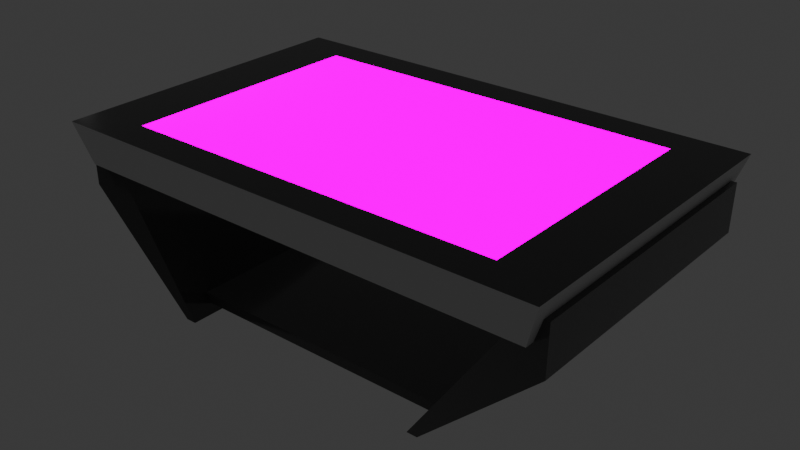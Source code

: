 # Source: table.blend  (saved by Blender 2.91.10; exported with 4.5.12 LTS)
import bpy
from mathutils import Matrix  # noqa: F401  (used for matrix-valued properties, if any)

bpy.ops.wm.read_factory_settings(use_empty=True)
scene = bpy.context.scene
scene.name = 'Scene'

# ---- collections
col_collection = bpy.data.collections.new('Collection'); scene.collection.children.link(col_collection)

# ---- images (referenced by path relative to the original .blend; pixels are not part of the script)
import os
ASSET_DIR = os.environ.get("B2B_ASSET_DIR", "")  # directory of the original .blend (textures are referenced by path, not embedded)
HERE = os.path.dirname(os.path.abspath(__file__))  # packed textures are extracted next to this script under _unpacked/

def load_image(name, relpath, width, height, colorspace="sRGB"):
    """Load a texture the original file referenced (path relative to the .blend, or extracted next to this script)."""
    p = next((c for c in (os.path.join(HERE, relpath), os.path.join(ASSET_DIR, relpath)) if relpath and os.path.exists(c)), "")
    if p:
        img = bpy.data.images.load(p, check_existing=True)
        img.name = name
    else:  # same state as the original file: an image datablock whose file is absent (Cycles renders it pink)
        img = bpy.data.images.new(name, width, height)
        img.source = "FILE"
        img.filepath = "//" + (relpath or name)
    img.colorspace_settings.name = colorspace
    return img
img_table_normal = load_image('table_normal', '', 2048, 2048, 'sRGB')
img_broken_screen_jpg = load_image('broken-screen.jpg', 'broken-screen.jpg', 1024, 1024, 'sRGB')

# ---- materials (node trees are filled in below, after node groups)
mat_pieds = bpy.data.materials.new('pieds')
mat_pieds.alpha_threshold = 0.0
mat_pieds.line_color = (0.0, 0.0, 0.0, 1.0)
mat_table = bpy.data.materials.new('table')
mat_ecran = bpy.data.materials.new('ecran')
mat_bordure = bpy.data.materials.new('bordure')

# ---- material node trees
mat_pieds.use_nodes = True; mat_pieds.node_tree.nodes.clear()
_N = mat_pieds.node_tree.nodes; _L = mat_pieds.node_tree.links
n0 = _N.new('ShaderNodeOutputMaterial'); n0.name = 'Material Output'; n0.location = (300, 300)
n1 = _N.new('ShaderNodeVectorMath'); n1.name = 'Vector Math'; n1.location = (-2285, -352)
n1.operation = 'MULTIPLY'
n1.inputs[1].default_value = (1.0, 1.0, 258.3)
n2 = _N.new('ShaderNodeMapping'); n2.name = 'Mapping'; n2.location = (-2407, 22)
n2.width = 240
n2.inputs[3].default_value = (1.0, 1.57, 1.0)
n3 = _N.new('ShaderNodeCombineXYZ'); n3.name = 'Combine XYZ'; n3.location = (-2710, -66)
n4 = _N.new('ShaderNodeSeparateXYZ'); n4.name = 'Separate XYZ'; n4.location = (-3576, -88)
n5 = _N.new('ShaderNodeMath'); n5.name = 'Math.002'; n5.location = (-3133, 53)
n5.operation = 'ABSOLUTE'
n5.inputs[2].default_value = 0.0
n6 = _N.new('ShaderNodeMath'); n6.name = 'Math'; n6.location = (-3098, -249)
n6.operation = 'ABSOLUTE'
n6.inputs[2].default_value = 0.0
n7 = _N.new('ShaderNodeTexNoise'); n7.name = 'Noise Texture'; n7.location = (-1785, -295)
n7.inputs[2].default_value = 1.5
n8 = _N.new('ShaderNodeBsdfPrincipled'); n8.name = 'Principled BSDF'; n8.location = (-190, 479)
n8.distribution = 'GGX'
n8.subsurface_method = 'BURLEY'
n8.inputs[0].default_value = (0.08954, 0.08954, 0.08954, 1.0)
n8.inputs[2].default_value = 0.1318
n8.inputs[3].default_value = 1.45
n8.inputs[13].default_value = 0.3238
n9 = _N.new('ShaderNodeTexCoord'); n9.name = 'Texture Coordinate'; n9.location = (-3926, -158)
n10 = _N.new('ShaderNodeTexCoord'); n10.name = 'Texture Coordinate.001'; n10.location = (-1316, -421)
n11 = _N.new('ShaderNodeTexVoronoi'); n11.name = 'Voronoi Texture'; n11.location = (-1572, 206)
n11.voronoi_dimensions = '4D'
n11.distance = 'MANHATTAN'
n11.feature = 'F2'
n11.inputs[1].default_value = 64.21
n11.inputs[2].default_value = 0.14
n12 = _N.new('ShaderNodeMath'); n12.name = 'Math.001'; n12.location = (-1354, 264)
n12.operation = 'POWER'
n12.inputs[1].default_value = 62.11
n12.inputs[2].default_value = 0.0
n13 = _N.new('ShaderNodeMapRange'); n13.name = 'Map Range'; n13.location = (-1137, 239)
n13.inputs[1].default_value = 0.14
n14 = _N.new('ShaderNodeBump'); n14.name = 'Bump'; n14.location = (-761, 9)
n14.inputs[1].default_value = 1.0
n14.inputs[2].default_value = 1.0
n15 = _N.new('ShaderNodeTexImage'); n15.name = 'Image Texture'; n15.location = (-1036, -298)
n15.image = img_table_normal
n16 = _N.new('ShaderNodeNormalMap'); n16.name = 'Normal Map'; n16.location = (-657, -155)
_L.new(n2.outputs[0], n11.inputs[0])
_L.new(n4.outputs[0], n5.inputs[0])
_L.new(n3.outputs[0], n2.inputs[0])
_L.new(n4.outputs[1], n6.inputs[0])
_L.new(n4.outputs[2], n3.inputs[2])
_L.new(n6.outputs[0], n3.inputs[1])
_L.new(n9.outputs[3], n4.inputs[0])
_L.new(n11.outputs[0], n12.inputs[0])
_L.new(n12.outputs[0], n13.inputs[0])
_L.new(n5.outputs[0], n3.inputs[0])
_L.new(n9.outputs[3], n1.inputs[0])
_L.new(n1.outputs[0], n7.inputs[0])
_L.new(n8.outputs[0], n0.inputs[0])
_L.new(n10.outputs[2], n15.inputs[0])
_L.new(n15.outputs[0], n16.inputs[1])
_L.new(n13.outputs[0], n14.inputs[3])
_L.new(n16.outputs[0], n8.inputs[5])
n0.is_active_output = True
mat_table.use_nodes = True; mat_table.node_tree.nodes.clear()
_N = mat_table.node_tree.nodes; _L = mat_table.node_tree.links
n0 = _N.new('ShaderNodeOutputMaterial'); n0.name = 'Material Output'; n0.location = (300, 300)
n1 = _N.new('ShaderNodeBsdfPrincipled'); n1.name = 'Principled BSDF'; n1.location = (10, 300)
n1.distribution = 'GGX'
n1.subsurface_method = 'BURLEY'
n1.inputs[2].default_value = 0.42
n1.inputs[3].default_value = 1.45
n1.inputs[13].default_value = 0.2657
n1.inputs[27].default_value = (0.0, 0.0, 0.0, 1.0)
n1.inputs[28].default_value = 1.0
n2 = _N.new('ShaderNodeRGB'); n2.name = 'RGB'; n2.location = (-351, 217)
n2.outputs[0].default_value = (0.6559, 0.6559, 0.6559, 1.0)
_L.new(n1.outputs[0], n0.inputs[0])
_L.new(n2.outputs[0], n1.inputs[0])
n0.is_active_output = True
mat_ecran.use_nodes = True; mat_ecran.node_tree.nodes.clear()
_N = mat_ecran.node_tree.nodes; _L = mat_ecran.node_tree.links
n0 = _N.new('ShaderNodeOutputMaterial'); n0.name = 'Material Output'; n0.location = (300, 300)
n1 = _N.new('ShaderNodeBsdfPrincipled'); n1.name = 'Principled BSDF'; n1.location = (10, 300)
n1.distribution = 'GGX'
n1.subsurface_method = 'BURLEY'
n1.inputs[2].default_value = 0.1291
n1.inputs[3].default_value = 1.45
n1.inputs[28].default_value = 10.3
n2 = _N.new('ShaderNodeTexImage'); n2.name = 'Image Texture'; n2.location = (-595, 10)
n2.image = img_broken_screen_jpg
_L.new(n1.outputs[0], n0.inputs[0])
_L.new(n2.outputs[0], n1.inputs[27])
n0.is_active_output = True
mat_bordure.use_nodes = True; mat_bordure.node_tree.nodes.clear()
_N = mat_bordure.node_tree.nodes; _L = mat_bordure.node_tree.links
n0 = _N.new('ShaderNodeOutputMaterial'); n0.name = 'Material Output'; n0.location = (300, 300)
n1 = _N.new('ShaderNodeBsdfPrincipled'); n1.name = 'Principled BSDF'; n1.location = (10, 300)
n1.distribution = 'GGX'
n1.subsurface_method = 'BURLEY'
n1.inputs[0].default_value = (0.02721, 0.02721, 0.02721, 1.0)
n1.inputs[2].default_value = 0.09429
n1.inputs[3].default_value = 1.45
n1.inputs[13].default_value = 0.6543
n1.inputs[27].default_value = (0.0, 0.0, 0.0, 1.0)
n1.inputs[28].default_value = 1.0
_L.new(n1.outputs[0], n0.inputs[0])
n0.is_active_output = True

# ---- world
world_world = bpy.data.worlds.new('World'); scene.world = world_world
world_world.use_nodes = True; world_world.node_tree.nodes.clear()
_N = world_world.node_tree.nodes; _L = world_world.node_tree.links
n0 = _N.new('ShaderNodeOutputWorld'); n0.name = 'World Output'; n0.location = (300, 300)
n1 = _N.new('ShaderNodeBackground'); n1.name = 'Background'; n1.location = (10, 300)
n1.inputs[0].default_value = (0.05088, 0.05088, 0.05088, 1.0)
n1.inputs[1].default_value = 0.7
_L.new(n1.outputs[0], n0.inputs[0])
n0.is_active_output = True
world_world.color = (0.05088, 0.05088, 0.05088)
world_world.use_sun_shadow = False
world_world.sun_shadow_jitter_overblur = 0.0

# ---- lights
light_point = bpy.data.lights.new('Point', 'POINT')
light_point.transmission_factor = 0.0
light_point.energy = 200.4
light_point.shadow_soft_size = 0.25
light_point.shadow_maximum_resolution = 0.006
light_point.use_absolute_resolution = True

# ---- meshes
me_cube_001 = bpy.data.meshes.new('Cube.001')
me_cube_001.from_pydata([(6.748, 4.193, 4.097), (3.688, 4.193, -0.3513), (6.748, -4.193, 4.097), (3.688, -4.193, -0.3513), (4.09, -3.435, -0.1402), (4.34, -3.435, 0.1402), (4.09, 3.435, -0.1402), (4.34, 3.435, 0.1402), (3.999, -4.193, -0.3513), (7.311, -4.193, 4.097), (3.999, 4.193, -0.3513), (7.311, 4.193, 4.097), (7.286, 4.193, 2.697), (6.125, -4.193, 3.191), (6.125, 4.193, 3.191), (7.286, -4.193, 2.697), (-6.748, 4.193, 4.097), (-3.688, 4.193, -0.3513), (-6.748, -4.193, 4.097), (-3.688, -4.193, -0.3513), (-4.09, -3.435, -0.1402), (-4.34, -3.435, 0.1402), (-4.09, 3.435, -0.1402), (-4.34, 3.435, 0.1402), (0.0, 3.435, -0.1402), (0.0, 3.435, 0.1402), (0.0, -3.435, -0.1402), (0.0, -3.435, 0.1402), (-3.999, -4.193, -0.3513), (-7.311, -4.193, 4.097), (-3.999, 4.193, -0.3513), (-7.311, 4.193, 4.097), (-7.286, 4.193, 2.697), (-6.125, -4.193, 3.191), (-6.125, 4.193, 3.191), (-7.286, -4.193, 2.697)], [], [(15, 9, 2, 13), (24, 25, 7, 6), (6, 7, 5, 4), (12, 11, 9, 15), (24, 6, 4, 26), (14, 0, 11, 12), (7, 25, 27, 5), (1, 10, 8, 3), (4, 5, 27, 26), (13, 2, 0, 14), (11, 0, 2, 9), (3, 13, 14, 1), (1, 14, 12, 10), (10, 12, 15, 8), (8, 15, 13, 3), (35, 33, 18, 29), (24, 22, 23, 25), (22, 20, 21, 23), (32, 35, 29, 31), (24, 26, 20, 22), (34, 32, 31, 16), (23, 21, 27, 25), (17, 19, 28, 30), (20, 26, 27, 21), (33, 34, 16, 18), (31, 29, 18, 16), (19, 17, 34, 33), (17, 30, 32, 34), (30, 28, 35, 32), (28, 19, 33, 35)])
_uv = me_cube_001.uv_layers.new(name='UVMap')
_uv.uv.foreach_set('vector', [0.8616, 0.2277, 0.9003, 0.2861, 0.9235, 0.2702, 0.9235, 0.2151, 0.9719, 0.561, 0.986, 0.561, 0.986, 0.3438, 0.9719, 0.3563, 0.9423, 0.0, 0.9235, 0.0, 0.9235, 0.3438, 0.9423, 0.3438, 0.3101, 0.4196, 0.2531, 0.4196, 0.2531, 0.8392, 0.3101, 0.8392, 0.7183, 0.3438, 0.8616, 0.3438, 0.8616, 0.0, 0.7183, 0.0, 0.9101, 0.4147, 0.9101, 0.3597, 0.8869, 0.3438, 0.8482, 0.4022, 0.5563, 0.4196, 0.4332, 0.4196, 0.4332, 0.7634, 0.5563, 0.7634, 0.2241, 0.8392, 0.235, 0.8392, 0.235, 0.4196, 0.2241, 0.4196, 0.986, 0.7656, 1.0, 0.7781, 1.0, 0.561, 0.986, 0.561, 0.5012, 0.4196, 0.5563, 0.4196, 0.5563, 0.0, 0.5012, 0.0, 0.2531, 0.4196, 0.2371, 0.4196, 0.2371, 0.8392, 0.2531, 0.8392, 0.2861, 0.4196, 0.5012, 0.4196, 0.5012, 0.0, 0.2861, 0.0, 0.9101, 0.6299, 0.9101, 0.4147, 0.8482, 0.4022, 0.8973, 0.6211, 0.0, 0.8392, 0.2241, 0.8392, 0.2241, 0.4196, 0.0, 0.4196, 0.9107, 0.008815, 0.8616, 0.2277, 0.9235, 0.2151, 0.9235, 0.0, 0.9101, 0.4022, 0.9719, 0.4147, 0.9719, 0.3597, 0.9487, 0.3438, 0.9719, 0.561, 0.9719, 0.7656, 0.986, 0.7781, 0.986, 0.561, 0.575, 0.3438, 0.575, 0.0, 0.5563, 0.0, 0.5563, 0.3438, 0.8482, 0.7634, 0.8482, 0.3438, 0.7912, 0.3438, 0.7912, 0.7634, 0.7183, 0.3438, 0.7183, 0.0, 0.575, 0.0, 0.575, 0.3438, 0.9101, 0.845, 0.8482, 0.8576, 0.8869, 0.916, 0.9101, 0.9, 0.3101, 0.4196, 0.3101, 0.7634, 0.4332, 0.7634, 0.4332, 0.4196, 0.5563, 0.3438, 0.5563, 0.7634, 0.5672, 0.7634, 0.5672, 0.3438, 0.986, 0.3563, 0.986, 0.561, 1.0, 0.561, 1.0, 0.3438, 0.07098, 0.4196, 0.07098, 0.0, 0.01595, 0.0, 0.01595, 0.4196, 0.0, 0.0, 0.0, 0.4196, 0.01595, 0.4196, 0.01595, 0.0, 0.2861, 0.4196, 0.2861, 0.0, 0.07098, 0.0, 0.07098, 0.4196, 0.9101, 0.6299, 0.8973, 0.6387, 0.8482, 0.8576, 0.9101, 0.845, 0.5672, 0.3438, 0.5672, 0.7634, 0.7912, 0.7634, 0.7912, 0.3438, 0.9591, 0.6211, 0.9719, 0.6299, 0.9719, 0.4147, 0.9101, 0.4022])
me_cube_001.materials.append(mat_pieds)
me_cube_001.use_remesh_fix_poles = True
me_cube_001.use_remesh_preserve_attributes = False
me_cube_001.use_mirror_vertex_groups = False
me_cube_001.update()
me_cube_002 = bpy.data.meshes.new('Cube.002')
me_cube_002.from_pydata([(-0.8468, -0.9244, -0.8468), (-0.8961, -0.9782, 0.8468), (-0.8468, 0.9244, -0.8468), (-0.8961, 0.9782, 0.8468), (0.8468, -0.9244, -0.8468), (0.8961, -0.9782, 0.8468), (0.8468, 0.9244, -0.8468), (0.8961, 0.9782, 0.8468), (0.6908, 0.7729, 0.8468), (-0.6908, 0.7729, 0.8468), (-0.6908, -0.7729, 0.8468), (0.6908, -0.7729, 0.8468), (-0.8961, 0.9782, 0.8468), (0.8961, 0.9782, 0.8468), (-0.8961, -0.9782, 0.8468), (0.8961, -0.9782, 0.8468)], [], [(0, 1, 3, 2), (2, 3, 7, 6), (6, 7, 5, 4), (4, 5, 1, 0), (2, 6, 4, 0), (8, 9, 10, 11), (3, 12, 13, 7), (1, 14, 12, 3), (5, 15, 14, 1), (7, 13, 15, 5), (9, 8, 13, 12), (10, 9, 12, 14), (11, 10, 14, 15), (8, 11, 15, 13)])
me_cube_002.polygons.foreach_set('material_index', [0, 0, 0, 0, 0, 1, 0, 0, 0, 0, 2, 2, 2, 2])
_uv = me_cube_002.uv_layers.new(name='UVMap')
_uv.uv.foreach_set('vector', [0.5598, 0.1347, 0.7709, 0.1347, 0.7709, 0.3458, 0.5598, 0.3458, 0.5598, 0.3458, 0.7709, 0.3458, 0.7709, 0.5569, 0.5598, 0.5569, 0.5598, 0.5569, 0.7709, 0.5569, 0.7709, 0.768, 0.5598, 0.768, 0.5598, 0.768, 0.7709, 0.768, 0.7709, 0.9791, 0.5598, 0.9791, 0.3487, 0.5569, 0.5598, 0.5569, 0.5598, 0.768, 0.3487, 0.768, 0.9768, 0.9857, 0.02472, 0.9857, 0.02472, 0.009809, 0.9768, 0.009809, 0.982, 0.5569, 0.982, 0.5569, 0.7709, 0.5569, 0.7709, 0.5569, 0.982, 0.768, 0.982, 0.768, 0.982, 0.5569, 0.982, 0.5569, 0.7709, 0.768, 0.7709, 0.768, 0.982, 0.768, 0.982, 0.768, 0.7709, 0.5569, 0.7709, 0.5569, 0.7709, 0.768, 0.7709, 0.768, 0.9578, 0.579, 0.7951, 0.579, 0.7709, 0.5569, 0.982, 0.5569, 0.9578, 0.7458, 0.9578, 0.579, 0.982, 0.5569, 0.982, 0.768, 0.7951, 0.7458, 0.9578, 0.7458, 0.982, 0.768, 0.7709, 0.768, 0.7951, 0.579, 0.7951, 0.7458, 0.7709, 0.768, 0.7709, 0.5569])
me_cube_002.materials.append(mat_table)
me_cube_002.materials.append(mat_ecran)
me_cube_002.materials.append(mat_bordure)
me_cube_002.use_remesh_fix_poles = True
me_cube_002.use_remesh_preserve_attributes = False
me_cube_002.use_mirror_vertex_groups = False
me_cube_002.update()

# ---- objects
ob_pieds = bpy.data.objects.new('pieds', me_cube_001)
ob_table = bpy.data.objects.new('table', me_cube_002)
ob_point = bpy.data.objects.new('Point', light_point)

# ---- transforms, parenting, visibility, modifiers, constraints
ob_pieds.location = (0.0, 0.0, 0.0)
ob_pieds.lineart.crease_threshold = 0.0
ob_table.location = (0.0, 0.0, 4.089)
ob_table.scale = (8.205, 4.824, 0.7168)
ob_table.lineart.crease_threshold = 0.0
ob_point.location = (-12.7, -0.7995, 5.532)
ob_point.lineart.crease_threshold = 0.0

# ---- collection membership
col_collection.objects.link(ob_pieds)
col_collection.objects.link(ob_table)
col_collection.objects.link(ob_point)

# ---- scene / render settings (as saved in the file)
scene.frame_start = 1; scene.frame_end = 250; scene.frame_set(47)
scene.render.engine = 'CYCLES'
scene.cycles.use_denoising = False
scene.cycles.samples = 2
scene.cycles.sampling_pattern = 'TABULATED_SOBOL'
scene.cycles.use_adaptive_sampling = False
scene.cycles.use_light_tree = False
scene.cycles.caustics_reflective = False
scene.cycles.caustics_refractive = False
scene.cycles.max_bounces = 1
scene.cycles.diffuse_bounces = 1
scene.cycles.glossy_bounces = 1
scene.cycles.transmission_bounces = 0
scene.cycles.transparent_max_bounces = 1
scene.cycles.bake_type = 'NORMAL'
scene.view_settings.view_transform = 'Filmic'
bpy.context.view_layer.update()

# ---- added for rendering (the .blend has no active camera): camera
cam_auto = bpy.data.cameras.new('AutoCamera')
cam_auto.lens = 50.0
cam_auto.sensor_width = 36.0
cam_auto.clip_end = 1000.0
ob_auto_camera = bpy.data.objects.new('AutoCamera', cam_auto)
scene.collection.objects.link(ob_auto_camera)
ob_auto_camera.location = (16.8278, -20.1934, 15.6348)
ob_auto_camera.rotation_euler = (1.09748, -7.21219e-08, 0.694738)
scene.camera = ob_auto_camera
bpy.context.view_layer.update()
